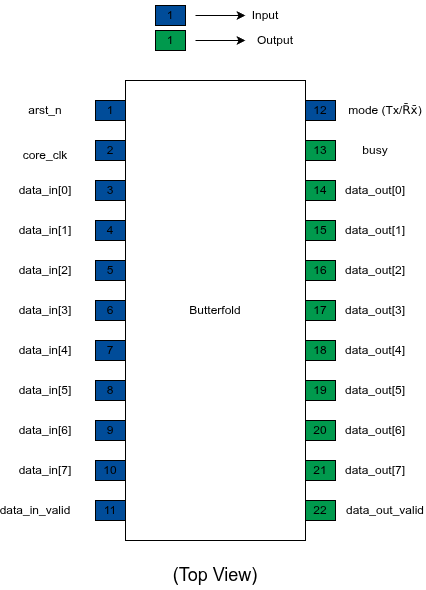

The diagram above was exported from draw.io. Its source (the exported page's mxGraphModel, read from the mxfile embedded in the PNG):
<mxGraphModel dx="1032" dy="628" grid="1" gridSize="10" guides="1" tooltips="1" connect="1" arrows="1" fold="1" page="1" pageScale="1" pageWidth="850" pageHeight="1100" math="0" shadow="0">
  <root>
    <mxCell id="0" />
    <mxCell id="1" parent="0" />
    <mxCell id="k3sn4i7RjS_BQYKwxQ_7-1" parent="1" style="rounded=0;whiteSpace=wrap;html=1;direction=south;" value="Butterfold" vertex="1">
      <mxGeometry height="460" width="180" x="350" y="280" as="geometry" />
    </mxCell>
    <mxCell id="k3sn4i7RjS_BQYKwxQ_7-2" parent="1" style="rounded=0;whiteSpace=wrap;html=1;direction=west;fillColor=#004C99;" value="1" vertex="1">
      <mxGeometry height="20" width="30" x="320" y="300" as="geometry" />
    </mxCell>
    <mxCell id="k3sn4i7RjS_BQYKwxQ_7-4" parent="1" style="rounded=0;whiteSpace=wrap;html=1;direction=west;fillColor=#004C99;" value="2" vertex="1">
      <mxGeometry height="20" width="30" x="320" y="340" as="geometry" />
    </mxCell>
    <mxCell id="k3sn4i7RjS_BQYKwxQ_7-13" parent="1" style="rounded=0;whiteSpace=wrap;html=1;direction=west;fillColor=#004C99;" value="12" vertex="1">
      <mxGeometry height="20" width="30" x="530" y="300" as="geometry" />
    </mxCell>
    <mxCell id="kgsuxT9fCmbBzXMYwDFe-4" parent="1" style="text;html=1;whiteSpace=wrap;strokeColor=none;fillColor=none;align=center;verticalAlign=middle;rounded=0;" value="data_in[0]" vertex="1">
      <mxGeometry height="30" width="60" x="240" y="375" as="geometry" />
    </mxCell>
    <mxCell id="kgsuxT9fCmbBzXMYwDFe-5" parent="1" style="text;html=1;whiteSpace=wrap;strokeColor=none;fillColor=none;align=center;verticalAlign=middle;rounded=0;" value="data_in[1]" vertex="1">
      <mxGeometry height="30" width="60" x="240" y="415" as="geometry" />
    </mxCell>
    <mxCell id="kgsuxT9fCmbBzXMYwDFe-6" parent="1" style="text;html=1;whiteSpace=wrap;strokeColor=none;fillColor=none;align=center;verticalAlign=middle;rounded=0;" value="data_in[2]" vertex="1">
      <mxGeometry height="30" width="60" x="240" y="455" as="geometry" />
    </mxCell>
    <mxCell id="kgsuxT9fCmbBzXMYwDFe-7" parent="1" style="text;html=1;whiteSpace=wrap;strokeColor=none;fillColor=none;align=center;verticalAlign=middle;rounded=0;" value="data_in[3]" vertex="1">
      <mxGeometry height="30" width="60" x="240" y="495" as="geometry" />
    </mxCell>
    <mxCell id="kgsuxT9fCmbBzXMYwDFe-8" parent="1" style="text;html=1;whiteSpace=wrap;strokeColor=none;fillColor=none;align=center;verticalAlign=middle;rounded=0;" value="data_in[4]" vertex="1">
      <mxGeometry height="30" width="60" x="240" y="535" as="geometry" />
    </mxCell>
    <mxCell id="kgsuxT9fCmbBzXMYwDFe-9" parent="1" style="text;html=1;whiteSpace=wrap;strokeColor=none;fillColor=none;align=center;verticalAlign=middle;rounded=0;" value="data_in[5]" vertex="1">
      <mxGeometry height="30" width="60" x="240" y="575" as="geometry" />
    </mxCell>
    <mxCell id="kgsuxT9fCmbBzXMYwDFe-10" parent="1" style="text;html=1;whiteSpace=wrap;strokeColor=none;fillColor=none;align=center;verticalAlign=middle;rounded=0;" value="data_in[6]" vertex="1">
      <mxGeometry height="30" width="60" x="240" y="615" as="geometry" />
    </mxCell>
    <mxCell id="kgsuxT9fCmbBzXMYwDFe-11" parent="1" style="text;html=1;whiteSpace=wrap;strokeColor=none;fillColor=none;align=center;verticalAlign=middle;rounded=0;" value="data_in[7]" vertex="1">
      <mxGeometry height="30" width="60" x="240" y="655" as="geometry" />
    </mxCell>
    <mxCell id="kgsuxT9fCmbBzXMYwDFe-20" parent="1" style="text;html=1;whiteSpace=wrap;strokeColor=none;fillColor=none;align=center;verticalAlign=middle;rounded=0;" value="data_out[0]" vertex="1">
      <mxGeometry height="30" width="60" x="570" y="375" as="geometry" />
    </mxCell>
    <mxCell id="kgsuxT9fCmbBzXMYwDFe-21" parent="1" style="text;html=1;whiteSpace=wrap;strokeColor=none;fillColor=none;align=center;verticalAlign=middle;rounded=0;" value="data_out[1]" vertex="1">
      <mxGeometry height="30" width="60" x="570" y="415" as="geometry" />
    </mxCell>
    <mxCell id="kgsuxT9fCmbBzXMYwDFe-22" parent="1" style="text;html=1;whiteSpace=wrap;strokeColor=none;fillColor=none;align=center;verticalAlign=middle;rounded=0;" value="data_out[2]" vertex="1">
      <mxGeometry height="30" width="60" x="570" y="455" as="geometry" />
    </mxCell>
    <mxCell id="kgsuxT9fCmbBzXMYwDFe-23" parent="1" style="text;html=1;whiteSpace=wrap;strokeColor=none;fillColor=none;align=center;verticalAlign=middle;rounded=0;" value="data_out[3]" vertex="1">
      <mxGeometry height="30" width="60" x="570" y="495" as="geometry" />
    </mxCell>
    <mxCell id="kgsuxT9fCmbBzXMYwDFe-24" parent="1" style="text;html=1;whiteSpace=wrap;strokeColor=none;fillColor=none;align=center;verticalAlign=middle;rounded=0;" value="data_out[4]" vertex="1">
      <mxGeometry height="30" width="60" x="570" y="535" as="geometry" />
    </mxCell>
    <mxCell id="kgsuxT9fCmbBzXMYwDFe-25" parent="1" style="text;html=1;whiteSpace=wrap;strokeColor=none;fillColor=none;align=center;verticalAlign=middle;rounded=0;" value="data_out[5]" vertex="1">
      <mxGeometry height="30" width="60" x="570" y="575" as="geometry" />
    </mxCell>
    <mxCell id="kgsuxT9fCmbBzXMYwDFe-26" parent="1" style="text;html=1;whiteSpace=wrap;strokeColor=none;fillColor=none;align=center;verticalAlign=middle;rounded=0;" value="data_out[6]" vertex="1">
      <mxGeometry height="30" width="60" x="570" y="615" as="geometry" />
    </mxCell>
    <mxCell id="kgsuxT9fCmbBzXMYwDFe-27" parent="1" style="text;html=1;whiteSpace=wrap;strokeColor=none;fillColor=none;align=center;verticalAlign=middle;rounded=0;" value="data_out[7]" vertex="1">
      <mxGeometry height="30" width="60" x="570" y="655" as="geometry" />
    </mxCell>
    <mxCell id="kgsuxT9fCmbBzXMYwDFe-30" parent="1" style="text;html=1;whiteSpace=wrap;strokeColor=none;fillColor=none;align=center;verticalAlign=middle;rounded=0;" value="data_in_valid" vertex="1">
      <mxGeometry height="30" width="60" x="230" y="695" as="geometry" />
    </mxCell>
    <mxCell id="kgsuxT9fCmbBzXMYwDFe-39" parent="1" style="text;html=1;whiteSpace=wrap;strokeColor=none;fillColor=none;align=center;verticalAlign=middle;rounded=0;" value="mode (Tx/R̄x̄)" vertex="1">
      <mxGeometry height="30" width="80" x="570" y="295" as="geometry" />
    </mxCell>
    <mxCell id="kgsuxT9fCmbBzXMYwDFe-41" parent="1" style="text;html=1;whiteSpace=wrap;strokeColor=none;fillColor=none;align=center;verticalAlign=middle;rounded=0;" value="busy" vertex="1">
      <mxGeometry height="30" width="60" x="570" y="335" as="geometry" />
    </mxCell>
    <mxCell id="kgsuxT9fCmbBzXMYwDFe-44" parent="1" style="text;html=1;whiteSpace=wrap;strokeColor=none;fillColor=none;align=center;verticalAlign=middle;rounded=0;" value="arst_n" vertex="1">
      <mxGeometry height="30" width="60" x="240" y="295" as="geometry" />
    </mxCell>
    <mxCell id="kgsuxT9fCmbBzXMYwDFe-46" parent="1" style="text;html=1;whiteSpace=wrap;strokeColor=none;fillColor=none;align=center;verticalAlign=middle;rounded=0;" value="core_clk" vertex="1">
      <mxGeometry height="30" width="60" x="240" y="340" as="geometry" />
    </mxCell>
    <mxCell id="fXBC_qqnzIBXkL3XjVyD-1" parent="1" style="text;html=1;whiteSpace=wrap;strokeColor=none;fillColor=none;align=center;verticalAlign=middle;rounded=0;" value="data_out_valid" vertex="1">
      <mxGeometry height="30" width="40" x="590" y="695" as="geometry" />
    </mxCell>
    <mxCell id="fXBC_qqnzIBXkL3XjVyD-2" parent="1" style="rounded=0;whiteSpace=wrap;html=1;direction=west;fillColor=#004C99;" value="1" vertex="1">
      <mxGeometry height="20" width="30" x="380" y="205" as="geometry" />
    </mxCell>
    <mxCell id="fXBC_qqnzIBXkL3XjVyD-3" edge="1" parent="1" style="endArrow=classic;html=1;rounded=0;" value="">
      <mxGeometry height="50" relative="1" width="50" as="geometry">
        <mxPoint x="420" y="215" as="sourcePoint" />
        <mxPoint x="470" y="215" as="targetPoint" />
      </mxGeometry>
    </mxCell>
    <mxCell id="fXBC_qqnzIBXkL3XjVyD-4" parent="1" style="text;html=1;whiteSpace=wrap;strokeColor=none;fillColor=none;align=center;verticalAlign=middle;rounded=0;" value="Input" vertex="1">
      <mxGeometry height="30" width="60" x="460" y="200" as="geometry" />
    </mxCell>
    <mxCell id="Uc4f25xTUmKPzcl2B0Ym-1" parent="1" style="text;html=1;whiteSpace=wrap;strokeColor=none;fillColor=none;align=center;verticalAlign=middle;rounded=0;" value="&lt;font style=&quot;font-size: 18px;&quot;&gt;(Top View)&lt;/font&gt;" vertex="1">
      <mxGeometry height="30" width="100" x="390" y="760" as="geometry" />
    </mxCell>
    <mxCell id="3GQREktL11n1px_Uy07h-1" parent="1" style="rounded=0;whiteSpace=wrap;html=1;direction=west;fillColor=#00994D;" value="1" vertex="1">
      <mxGeometry height="20" width="30" x="380" y="230" as="geometry" />
    </mxCell>
    <mxCell id="3GQREktL11n1px_Uy07h-2" edge="1" parent="1" style="endArrow=classic;html=1;rounded=0;" value="">
      <mxGeometry height="50" relative="1" width="50" as="geometry">
        <mxPoint x="420" y="240" as="sourcePoint" />
        <mxPoint x="470" y="240" as="targetPoint" />
      </mxGeometry>
    </mxCell>
    <mxCell id="3GQREktL11n1px_Uy07h-3" parent="1" style="text;html=1;whiteSpace=wrap;strokeColor=none;fillColor=none;align=center;verticalAlign=middle;rounded=0;" value="Output" vertex="1">
      <mxGeometry height="30" width="60" x="470" y="225" as="geometry" />
    </mxCell>
    <mxCell id="3GQREktL11n1px_Uy07h-4" parent="1" style="rounded=0;whiteSpace=wrap;html=1;direction=west;fillColor=#00994D;" value="13" vertex="1">
      <mxGeometry height="20" width="30" x="530" y="340" as="geometry" />
    </mxCell>
    <mxCell id="F616h_7mtv20K7FuhUNv-3" parent="1" style="rounded=0;whiteSpace=wrap;html=1;direction=west;fillColor=#00994D;" value="14" vertex="1">
      <mxGeometry height="20" width="30" x="530" y="380" as="geometry" />
    </mxCell>
    <mxCell id="F616h_7mtv20K7FuhUNv-4" parent="1" style="rounded=0;whiteSpace=wrap;html=1;direction=west;fillColor=#00994D;" value="15" vertex="1">
      <mxGeometry height="20" width="30" x="530" y="420" as="geometry" />
    </mxCell>
    <mxCell id="F616h_7mtv20K7FuhUNv-5" parent="1" style="rounded=0;whiteSpace=wrap;html=1;direction=west;fillColor=#00994D;" value="16" vertex="1">
      <mxGeometry height="20" width="30" x="530" y="460" as="geometry" />
    </mxCell>
    <mxCell id="F616h_7mtv20K7FuhUNv-6" parent="1" style="rounded=0;whiteSpace=wrap;html=1;direction=west;fillColor=#00994D;" value="17" vertex="1">
      <mxGeometry height="20" width="30" x="530" y="500" as="geometry" />
    </mxCell>
    <mxCell id="F616h_7mtv20K7FuhUNv-7" parent="1" style="rounded=0;whiteSpace=wrap;html=1;direction=west;fillColor=#00994D;" value="18" vertex="1">
      <mxGeometry height="20" width="30" x="530" y="540" as="geometry" />
    </mxCell>
    <mxCell id="F616h_7mtv20K7FuhUNv-8" parent="1" style="rounded=0;whiteSpace=wrap;html=1;direction=west;fillColor=#00994D;" value="19" vertex="1">
      <mxGeometry height="20" width="30" x="530" y="580" as="geometry" />
    </mxCell>
    <mxCell id="F616h_7mtv20K7FuhUNv-9" parent="1" style="rounded=0;whiteSpace=wrap;html=1;direction=west;fillColor=#00994D;" value="20" vertex="1">
      <mxGeometry height="20" width="30" x="530" y="620" as="geometry" />
    </mxCell>
    <mxCell id="F616h_7mtv20K7FuhUNv-10" parent="1" style="rounded=0;whiteSpace=wrap;html=1;direction=west;fillColor=#00994D;" value="21" vertex="1">
      <mxGeometry height="20" width="30" x="530" y="660" as="geometry" />
    </mxCell>
    <mxCell id="F616h_7mtv20K7FuhUNv-11" parent="1" style="rounded=0;whiteSpace=wrap;html=1;direction=west;fillColor=#00994D;" value="22" vertex="1">
      <mxGeometry height="20" width="30" x="530" y="700" as="geometry" />
    </mxCell>
    <mxCell id="F616h_7mtv20K7FuhUNv-12" parent="1" style="rounded=0;whiteSpace=wrap;html=1;direction=west;fillColor=#004C99;" value="3" vertex="1">
      <mxGeometry height="20" width="30" x="320" y="380" as="geometry" />
    </mxCell>
    <mxCell id="F616h_7mtv20K7FuhUNv-13" parent="1" style="rounded=0;whiteSpace=wrap;html=1;direction=west;fillColor=#004C99;" value="4" vertex="1">
      <mxGeometry height="20" width="30" x="320" y="420" as="geometry" />
    </mxCell>
    <mxCell id="F616h_7mtv20K7FuhUNv-14" parent="1" style="rounded=0;whiteSpace=wrap;html=1;direction=west;fillColor=#004C99;" value="5" vertex="1">
      <mxGeometry height="20" width="30" x="320" y="460" as="geometry" />
    </mxCell>
    <mxCell id="F616h_7mtv20K7FuhUNv-15" parent="1" style="rounded=0;whiteSpace=wrap;html=1;direction=west;fillColor=#004C99;" value="6" vertex="1">
      <mxGeometry height="20" width="30" x="320" y="500" as="geometry" />
    </mxCell>
    <mxCell id="F616h_7mtv20K7FuhUNv-16" parent="1" style="rounded=0;whiteSpace=wrap;html=1;direction=west;fillColor=#004C99;" value="7" vertex="1">
      <mxGeometry height="20" width="30" x="320" y="540" as="geometry" />
    </mxCell>
    <mxCell id="F616h_7mtv20K7FuhUNv-17" parent="1" style="rounded=0;whiteSpace=wrap;html=1;direction=west;fillColor=#004C99;" value="8" vertex="1">
      <mxGeometry height="20" width="30" x="320" y="580" as="geometry" />
    </mxCell>
    <mxCell id="F616h_7mtv20K7FuhUNv-18" parent="1" style="rounded=0;whiteSpace=wrap;html=1;direction=west;fillColor=#004C99;" value="9" vertex="1">
      <mxGeometry height="20" width="30" x="320" y="620" as="geometry" />
    </mxCell>
    <mxCell id="F616h_7mtv20K7FuhUNv-19" parent="1" style="rounded=0;whiteSpace=wrap;html=1;direction=west;fillColor=#004C99;" value="10" vertex="1">
      <mxGeometry height="20" width="30" x="320" y="660" as="geometry" />
    </mxCell>
    <mxCell id="F616h_7mtv20K7FuhUNv-20" parent="1" style="rounded=0;whiteSpace=wrap;html=1;direction=west;fillColor=#004C99;" value="11" vertex="1">
      <mxGeometry height="20" width="30" x="320" y="700" as="geometry" />
    </mxCell>
  </root>
</mxGraphModel>